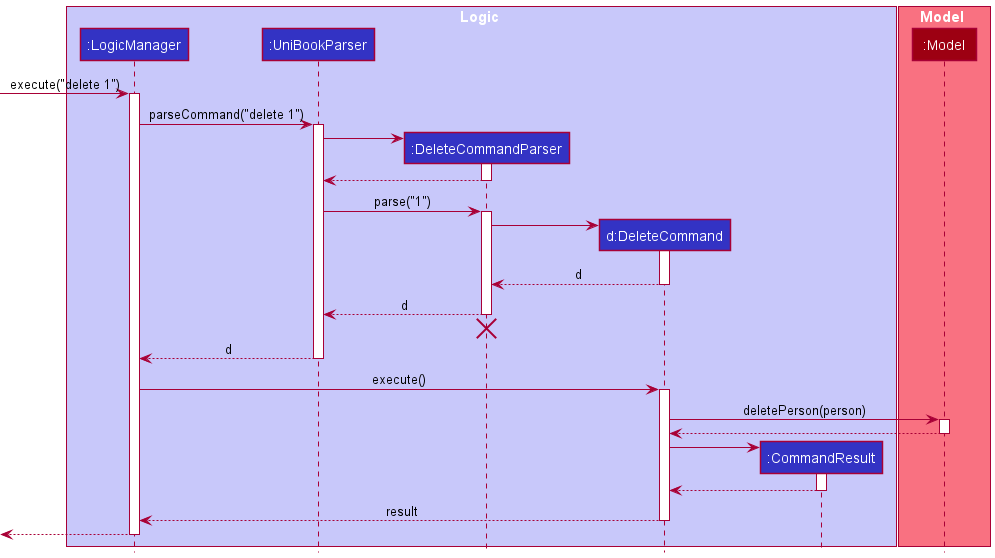

The diagram above was rendered by PlantUML. Its source (embedded in the PNG):
@startuml
!include style.puml

box Logic LOGIC_COLOR_T1
participant ":LogicManager" as LogicManager LOGIC_COLOR
participant ":UniBookParser" as UniBookParser LOGIC_COLOR
participant ":DeleteCommandParser" as DeleteCommandParser LOGIC_COLOR
participant "d:DeleteCommand" as DeleteCommand LOGIC_COLOR
participant ":CommandResult" as CommandResult LOGIC_COLOR
end box

box Model MODEL_COLOR_T1
participant ":Model" as Model MODEL_COLOR
end box

[-> LogicManager : execute("delete 1")
activate LogicManager

LogicManager -> UniBookParser : parseCommand("delete 1")
activate UniBookParser

create DeleteCommandParser
UniBookParser -> DeleteCommandParser
activate DeleteCommandParser

DeleteCommandParser --> UniBookParser
deactivate DeleteCommandParser

UniBookParser -> DeleteCommandParser : parse("1")
activate DeleteCommandParser

create DeleteCommand
DeleteCommandParser -> DeleteCommand
activate DeleteCommand

DeleteCommand --> DeleteCommandParser : d
deactivate DeleteCommand

DeleteCommandParser --> UniBookParser : d
deactivate DeleteCommandParser
'Hidden arrow to position the destroy marker below the end of the activation bar.
DeleteCommandParser -[hidden]-> UniBookParser
destroy DeleteCommandParser

UniBookParser --> LogicManager : d
deactivate UniBookParser

LogicManager -> DeleteCommand : execute()
activate DeleteCommand

DeleteCommand -> Model : deletePerson(person)
activate Model

Model --> DeleteCommand
deactivate Model

create CommandResult
DeleteCommand -> CommandResult
activate CommandResult

CommandResult --> DeleteCommand
deactivate CommandResult

DeleteCommand --> LogicManager : result
deactivate DeleteCommand

[<--LogicManager
deactivate LogicManager
@enduml